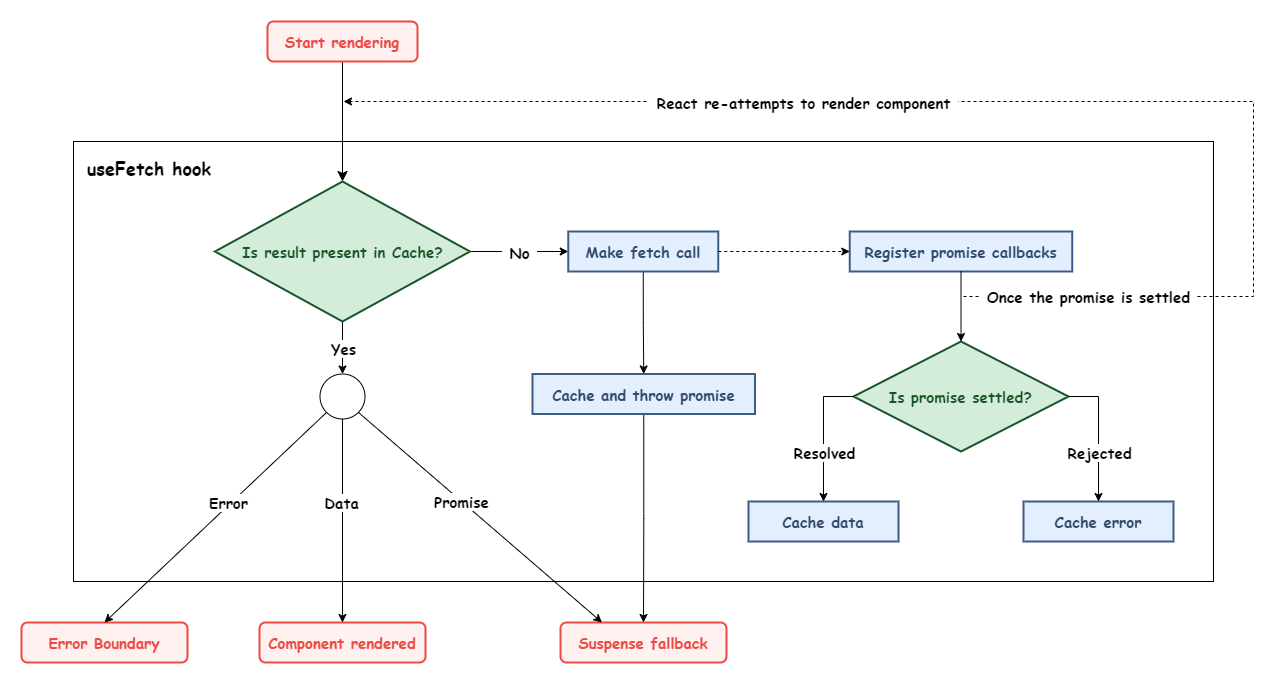

The diagram above was exported from draw.io. Its source (the exported page's mxGraphModel, read from the mxfile embedded in the PNG):
<mxGraphModel dx="1422" dy="-14" grid="1" gridSize="10" guides="1" tooltips="1" connect="1" arrows="1" fold="1" page="0" pageScale="1" pageWidth="827" pageHeight="1169" background="#FFFFFF" math="0" shadow="0">
  <root>
    <mxCell id="WIyWlLk6GJQsqaUBKTNV-0" />
    <mxCell id="WIyWlLk6GJQsqaUBKTNV-1" parent="WIyWlLk6GJQsqaUBKTNV-0" />
    <mxCell id="EsV_3eZoYmEtDC1EWosT-0" value="" style="rounded=0;whiteSpace=wrap;html=1;labelBackgroundColor=#ffffff;fontFamily=Comic Sans MS;fontSize=15;fontStyle=1;" parent="WIyWlLk6GJQsqaUBKTNV-1" vertex="1">
      <mxGeometry x="200" y="1060" width="1140" height="440" as="geometry" />
    </mxCell>
    <mxCell id="EsV_3eZoYmEtDC1EWosT-1" value="" style="rounded=0;html=1;jettySize=auto;orthogonalLoop=1;fontSize=15;endArrow=classic;endFill=1;endSize=8;strokeWidth=1;shadow=0;labelBackgroundColor=none;edgeStyle=orthogonalEdgeStyle;entryX=0.5;entryY=0;entryDx=0;entryDy=0;fontFamily=Comic Sans MS;fontStyle=1;" parent="WIyWlLk6GJQsqaUBKTNV-1" source="EsV_3eZoYmEtDC1EWosT-2" target="EsV_3eZoYmEtDC1EWosT-10" edge="1">
      <mxGeometry relative="1" as="geometry">
        <mxPoint x="469" y="1030" as="targetPoint" />
      </mxGeometry>
    </mxCell>
    <mxCell id="EsV_3eZoYmEtDC1EWosT-2" value="&lt;span style=&quot;background-color: rgb(255, 241, 240); font-size: 15px;&quot;&gt;&lt;font style=&quot;font-size: 15px;&quot; color=&quot;#ec4a42&quot;&gt;Start rendering&lt;/font&gt;&lt;/span&gt;" style="rounded=1;whiteSpace=wrap;html=1;fontSize=15;glass=0;strokeWidth=2;shadow=0;fontFamily=Comic Sans MS;perimeter=rectanglePerimeter;fillColor=#fff1f0;strokeColor=#EC4A42;fontStyle=1" parent="WIyWlLk6GJQsqaUBKTNV-1" vertex="1">
      <mxGeometry x="394" y="940" width="150" height="40" as="geometry" />
    </mxCell>
    <mxCell id="EsV_3eZoYmEtDC1EWosT-3" value="&lt;font style=&quot;font-size: 15px;&quot;&gt;Component rendered&lt;/font&gt;" style="rounded=1;whiteSpace=wrap;html=1;fontSize=15;glass=0;strokeWidth=2;shadow=0;fontFamily=Comic Sans MS;fillColor=#fff1f0;strokeColor=#EC4A42;fontColor=#EC4A42;fontStyle=1" parent="WIyWlLk6GJQsqaUBKTNV-1" vertex="1">
      <mxGeometry x="386" y="1541" width="166" height="40" as="geometry" />
    </mxCell>
    <mxCell id="EsV_3eZoYmEtDC1EWosT-4" value="&lt;font style=&quot;font-size: 15px;&quot;&gt;Error Boundary&lt;/font&gt;" style="rounded=1;whiteSpace=wrap;html=1;fontSize=15;glass=0;strokeWidth=2;shadow=0;fontFamily=Comic Sans MS;fillColor=#fff1f0;strokeColor=#EC4A42;fontColor=#EC4A42;fontStyle=1" parent="WIyWlLk6GJQsqaUBKTNV-1" vertex="1">
      <mxGeometry x="148" y="1541" width="166" height="40" as="geometry" />
    </mxCell>
    <mxCell id="EsV_3eZoYmEtDC1EWosT-5" value="&lt;font style=&quot;font-size: 15px;&quot;&gt;Suspense fallback&lt;/font&gt;" style="rounded=1;whiteSpace=wrap;html=1;fontSize=15;glass=0;strokeWidth=2;shadow=0;fontFamily=Comic Sans MS;fillColor=#fff1f0;strokeColor=#EC4A42;fontColor=#EC4A42;fontStyle=1" parent="WIyWlLk6GJQsqaUBKTNV-1" vertex="1">
      <mxGeometry x="687" y="1541" width="166" height="40" as="geometry" />
    </mxCell>
    <mxCell id="EsV_3eZoYmEtDC1EWosT-6" style="edgeStyle=orthogonalEdgeStyle;rounded=0;orthogonalLoop=1;jettySize=auto;html=1;exitX=0.5;exitY=1;exitDx=0;exitDy=0;entryX=0.5;entryY=0;entryDx=0;entryDy=0;fontFamily=Comic Sans MS;fontSize=15;fontStyle=1;" parent="WIyWlLk6GJQsqaUBKTNV-1" source="EsV_3eZoYmEtDC1EWosT-10" target="EsV_3eZoYmEtDC1EWosT-20" edge="1">
      <mxGeometry relative="1" as="geometry">
        <mxPoint x="469" y="1270" as="targetPoint" />
      </mxGeometry>
    </mxCell>
    <mxCell id="EsV_3eZoYmEtDC1EWosT-7" value="Yes" style="edgeLabel;html=1;align=center;verticalAlign=middle;resizable=0;points=[];fontSize=15;fontFamily=Comic Sans MS;fontStyle=1;" parent="EsV_3eZoYmEtDC1EWosT-6" vertex="1" connectable="0">
      <mxGeometry relative="1" as="geometry">
        <mxPoint as="offset" />
      </mxGeometry>
    </mxCell>
    <mxCell id="EsV_3eZoYmEtDC1EWosT-8" style="edgeStyle=orthogonalEdgeStyle;rounded=0;orthogonalLoop=1;jettySize=auto;html=1;exitX=1;exitY=0.5;exitDx=0;exitDy=0;entryX=0;entryY=0.5;entryDx=0;entryDy=0;fontFamily=Comic Sans MS;fontSize=15;fontStyle=1;" parent="WIyWlLk6GJQsqaUBKTNV-1" source="EsV_3eZoYmEtDC1EWosT-10" target="EsV_3eZoYmEtDC1EWosT-12" edge="1">
      <mxGeometry relative="1" as="geometry" />
    </mxCell>
    <mxCell id="EsV_3eZoYmEtDC1EWosT-9" value="&amp;nbsp;No&amp;nbsp;" style="edgeLabel;html=1;align=center;verticalAlign=middle;resizable=0;points=[];fontSize=15;fontFamily=Comic Sans MS;spacingLeft=0;fontStyle=1;" parent="EsV_3eZoYmEtDC1EWosT-8" vertex="1" connectable="0">
      <mxGeometry relative="1" as="geometry">
        <mxPoint as="offset" />
      </mxGeometry>
    </mxCell>
    <mxCell id="EsV_3eZoYmEtDC1EWosT-10" value="&lt;span style=&quot;font-size: 15px;&quot;&gt;&lt;font style=&quot;font-size: 15px;&quot; color=&quot;#195428&quot;&gt;Is result present in Cache?&lt;/font&gt;&lt;/span&gt;" style="rhombus;whiteSpace=wrap;html=1;labelBackgroundColor=#d4eddb;fillColor=#d4eddb;strokeColor=#195428;fontFamily=Comic Sans MS;fontSize=15;strokeWidth=2;fontStyle=1;" parent="WIyWlLk6GJQsqaUBKTNV-1" vertex="1">
      <mxGeometry x="341.5" y="1100" width="255" height="140" as="geometry" />
    </mxCell>
    <mxCell id="EsV_3eZoYmEtDC1EWosT-11" style="edgeStyle=orthogonalEdgeStyle;rounded=0;orthogonalLoop=1;jettySize=auto;html=1;exitX=0.5;exitY=1;exitDx=0;exitDy=0;entryX=0.5;entryY=0;entryDx=0;entryDy=0;fontFamily=Comic Sans MS;fontSize=15;fontStyle=1;" parent="WIyWlLk6GJQsqaUBKTNV-1" source="EsV_3eZoYmEtDC1EWosT-12" target="EsV_3eZoYmEtDC1EWosT-14" edge="1">
      <mxGeometry relative="1" as="geometry" />
    </mxCell>
    <mxCell id="EsV_3eZoYmEtDC1EWosT-12" value="&lt;font style=&quot;background-color: rgb(227, 239, 255); font-size: 15px;&quot; color=&quot;#324b6b&quot;&gt;Make fetch call&lt;/font&gt;" style="rounded=0;whiteSpace=wrap;html=1;labelBackgroundColor=#ffffff;fontFamily=Comic Sans MS;fontSize=15;fillColor=#e3efff;strokeWidth=2;strokeColor=#3D5C83;fontStyle=1;" parent="WIyWlLk6GJQsqaUBKTNV-1" vertex="1">
      <mxGeometry x="694.75" y="1150" width="150" height="40" as="geometry" />
    </mxCell>
    <mxCell id="EsV_3eZoYmEtDC1EWosT-13" style="edgeStyle=orthogonalEdgeStyle;rounded=0;orthogonalLoop=1;jettySize=auto;html=1;exitX=0.5;exitY=1;exitDx=0;exitDy=0;entryX=0.5;entryY=0;entryDx=0;entryDy=0;fontFamily=Comic Sans MS;fontSize=15;fontStyle=1;" parent="WIyWlLk6GJQsqaUBKTNV-1" source="EsV_3eZoYmEtDC1EWosT-14" target="EsV_3eZoYmEtDC1EWosT-5" edge="1">
      <mxGeometry relative="1" as="geometry">
        <mxPoint x="770" y="1270" as="targetPoint" />
      </mxGeometry>
    </mxCell>
    <mxCell id="EsV_3eZoYmEtDC1EWosT-14" value="&lt;font style=&quot;font-size: 15px;&quot;&gt;Cache and throw promise&lt;/font&gt;" style="rounded=0;whiteSpace=wrap;html=1;labelBackgroundColor=#E3EFFF;fontFamily=Comic Sans MS;fontSize=15;fontStyle=1;fillColor=#e3efff;strokeColor=#3D5C83;strokeWidth=2;fontColor=#324B6B;" parent="WIyWlLk6GJQsqaUBKTNV-1" vertex="1">
      <mxGeometry x="659" y="1292.5" width="222.5" height="40" as="geometry" />
    </mxCell>
    <mxCell id="EsV_3eZoYmEtDC1EWosT-15" value="&lt;font style=&quot;font-size: 15px;&quot; color=&quot;#195428&quot;&gt;Is promise settled?&lt;/font&gt;" style="rhombus;whiteSpace=wrap;html=1;labelBackgroundColor=#d4eddb;fontFamily=Comic Sans MS;fontSize=15;fillColor=#d4eddb;strokeColor=#195428;strokeWidth=2;fontStyle=1;" parent="WIyWlLk6GJQsqaUBKTNV-1" vertex="1">
      <mxGeometry x="980" y="1260" width="215" height="110" as="geometry" />
    </mxCell>
    <mxCell id="EsV_3eZoYmEtDC1EWosT-16" value="&lt;font style=&quot;font-size: 15px;&quot;&gt;Cache data&lt;/font&gt;" style="rounded=0;whiteSpace=wrap;html=1;labelBackgroundColor=#E3EFFF;fontFamily=Comic Sans MS;fontSize=15;fontStyle=1;fillColor=#e3efff;strokeColor=#3D5C83;strokeWidth=2;fontColor=#324B6B;" parent="WIyWlLk6GJQsqaUBKTNV-1" vertex="1">
      <mxGeometry x="875" y="1420" width="150" height="40" as="geometry" />
    </mxCell>
    <mxCell id="EsV_3eZoYmEtDC1EWosT-17" value="&lt;font style=&quot;font-size: 15px;&quot;&gt;Cache error&lt;/font&gt;" style="rounded=0;whiteSpace=wrap;html=1;labelBackgroundColor=#E3EFFF;fontFamily=Comic Sans MS;fontSize=15;fontStyle=1;fillColor=#e3efff;strokeColor=#3D5C83;strokeWidth=2;fontColor=#324B6B;" parent="WIyWlLk6GJQsqaUBKTNV-1" vertex="1">
      <mxGeometry x="1150" y="1420" width="150" height="40" as="geometry" />
    </mxCell>
    <mxCell id="EsV_3eZoYmEtDC1EWosT-18" value="" style="endArrow=classic;html=1;rounded=0;exitX=0;exitY=0.5;exitDx=0;exitDy=0;entryX=0.5;entryY=0;entryDx=0;entryDy=0;fontFamily=Comic Sans MS;fontSize=15;fontStyle=1;" parent="WIyWlLk6GJQsqaUBKTNV-1" source="EsV_3eZoYmEtDC1EWosT-15" target="EsV_3eZoYmEtDC1EWosT-16" edge="1">
      <mxGeometry width="50" height="50" relative="1" as="geometry">
        <mxPoint x="970" y="1350" as="sourcePoint" />
        <mxPoint x="1020" y="1300" as="targetPoint" />
        <Array as="points">
          <mxPoint x="950" y="1315" />
        </Array>
      </mxGeometry>
    </mxCell>
    <mxCell id="EsV_3eZoYmEtDC1EWosT-19" value="Resolved" style="edgeLabel;html=1;align=center;verticalAlign=middle;resizable=0;points=[];fontSize=15;fontFamily=Comic Sans MS;fontStyle=1;" parent="EsV_3eZoYmEtDC1EWosT-18" vertex="1" connectable="0">
      <mxGeometry x="0.4074" y="3" relative="1" as="geometry">
        <mxPoint x="-3" y="-10" as="offset" />
      </mxGeometry>
    </mxCell>
    <mxCell id="EsV_3eZoYmEtDC1EWosT-20" value="" style="ellipse;whiteSpace=wrap;html=1;aspect=fixed;labelBackgroundColor=#ffffff;fontFamily=Comic Sans MS;fontSize=15;fontStyle=1;" parent="WIyWlLk6GJQsqaUBKTNV-1" vertex="1">
      <mxGeometry x="446.5" y="1292.5" width="45" height="45" as="geometry" />
    </mxCell>
    <mxCell id="EsV_3eZoYmEtDC1EWosT-21" value="" style="endArrow=classic;html=1;rounded=0;exitX=1;exitY=1;exitDx=0;exitDy=0;entryX=0.25;entryY=0;entryDx=0;entryDy=0;fontFamily=Comic Sans MS;fontSize=15;fontStyle=1;" parent="WIyWlLk6GJQsqaUBKTNV-1" source="EsV_3eZoYmEtDC1EWosT-20" target="EsV_3eZoYmEtDC1EWosT-5" edge="1">
      <mxGeometry width="50" height="50" relative="1" as="geometry">
        <mxPoint x="780" y="1320" as="sourcePoint" />
        <mxPoint x="830" y="1270" as="targetPoint" />
      </mxGeometry>
    </mxCell>
    <mxCell id="EsV_3eZoYmEtDC1EWosT-22" value="Promise" style="edgeLabel;html=1;align=center;verticalAlign=middle;resizable=0;points=[];fontSize=15;fontFamily=Comic Sans MS;spacing=2;spacingTop=0;spacingBottom=0;fontStyle=1;" parent="EsV_3eZoYmEtDC1EWosT-21" vertex="1" connectable="0">
      <mxGeometry x="-0.193" y="-4" relative="1" as="geometry">
        <mxPoint x="7" y="1" as="offset" />
      </mxGeometry>
    </mxCell>
    <mxCell id="EsV_3eZoYmEtDC1EWosT-23" value="" style="endArrow=classic;html=1;rounded=0;exitX=0.5;exitY=1;exitDx=0;exitDy=0;entryX=0.5;entryY=0;entryDx=0;entryDy=0;fontFamily=Comic Sans MS;fontSize=15;fontStyle=1;" parent="WIyWlLk6GJQsqaUBKTNV-1" source="EsV_3eZoYmEtDC1EWosT-20" target="EsV_3eZoYmEtDC1EWosT-3" edge="1">
      <mxGeometry width="50" height="50" relative="1" as="geometry">
        <mxPoint x="719" y="1320" as="sourcePoint" />
        <mxPoint x="769" y="1270" as="targetPoint" />
      </mxGeometry>
    </mxCell>
    <mxCell id="EsV_3eZoYmEtDC1EWosT-24" value="Data" style="edgeLabel;html=1;align=center;verticalAlign=middle;resizable=0;points=[];fontSize=15;fontFamily=Comic Sans MS;fontStyle=1;" parent="EsV_3eZoYmEtDC1EWosT-23" vertex="1" connectable="0">
      <mxGeometry x="-0.3464" y="-1" relative="1" as="geometry">
        <mxPoint x="-1" y="16" as="offset" />
      </mxGeometry>
    </mxCell>
    <mxCell id="EsV_3eZoYmEtDC1EWosT-25" value="" style="endArrow=classic;html=1;rounded=0;entryX=0.5;entryY=0;entryDx=0;entryDy=0;exitX=0;exitY=1;exitDx=0;exitDy=0;fontFamily=Comic Sans MS;fontSize=15;fontStyle=1;" parent="WIyWlLk6GJQsqaUBKTNV-1" source="EsV_3eZoYmEtDC1EWosT-20" target="EsV_3eZoYmEtDC1EWosT-4" edge="1">
      <mxGeometry width="50" height="50" relative="1" as="geometry">
        <mxPoint x="269" y="1390" as="sourcePoint" />
        <mxPoint x="319" y="1340" as="targetPoint" />
      </mxGeometry>
    </mxCell>
    <mxCell id="EsV_3eZoYmEtDC1EWosT-26" value="Error" style="edgeLabel;html=1;align=center;verticalAlign=middle;resizable=0;points=[];fontSize=15;fontFamily=Comic Sans MS;fontStyle=1;" parent="EsV_3eZoYmEtDC1EWosT-25" vertex="1" connectable="0">
      <mxGeometry x="-0.1967" y="1" relative="1" as="geometry">
        <mxPoint x="-10" y="4" as="offset" />
      </mxGeometry>
    </mxCell>
    <mxCell id="EsV_3eZoYmEtDC1EWosT-27" value="&lt;font style=&quot;font-size: 15px;&quot;&gt;Register promise callbacks&lt;/font&gt;" style="rounded=0;whiteSpace=wrap;html=1;labelBackgroundColor=#E3EFFF;fontFamily=Comic Sans MS;fontSize=15;fontStyle=1;fillColor=#e3efff;strokeColor=#3D5C83;strokeWidth=2;fontColor=#324B6B;" parent="WIyWlLk6GJQsqaUBKTNV-1" vertex="1">
      <mxGeometry x="976.25" y="1150" width="222.5" height="40" as="geometry" />
    </mxCell>
    <mxCell id="EsV_3eZoYmEtDC1EWosT-28" value="" style="endArrow=classic;html=1;rounded=0;exitX=0.5;exitY=1;exitDx=0;exitDy=0;fontFamily=Comic Sans MS;fontSize=15;fontStyle=1;" parent="WIyWlLk6GJQsqaUBKTNV-1" source="EsV_3eZoYmEtDC1EWosT-27" target="EsV_3eZoYmEtDC1EWosT-15" edge="1">
      <mxGeometry width="50" height="50" relative="1" as="geometry">
        <mxPoint x="830" y="1310" as="sourcePoint" />
        <mxPoint x="880" y="1260" as="targetPoint" />
      </mxGeometry>
    </mxCell>
    <mxCell id="EsV_3eZoYmEtDC1EWosT-29" value="" style="endArrow=classic;dashed=1;html=1;rounded=0;exitX=1;exitY=0.5;exitDx=0;exitDy=0;entryX=0;entryY=0.5;entryDx=0;entryDy=0;endFill=1;fontFamily=Comic Sans MS;fontSize=15;fontStyle=1;" parent="WIyWlLk6GJQsqaUBKTNV-1" source="EsV_3eZoYmEtDC1EWosT-12" target="EsV_3eZoYmEtDC1EWosT-27" edge="1">
      <mxGeometry width="50" height="50" relative="1" as="geometry">
        <mxPoint x="780" y="1310" as="sourcePoint" />
        <mxPoint x="830" y="1260" as="targetPoint" />
      </mxGeometry>
    </mxCell>
    <mxCell id="EsV_3eZoYmEtDC1EWosT-30" value="" style="endArrow=classic;dashed=1;html=1;rounded=0;endFill=1;fontFamily=Comic Sans MS;fontSize=15;fontStyle=1;" parent="WIyWlLk6GJQsqaUBKTNV-1" edge="1">
      <mxGeometry width="50" height="50" relative="1" as="geometry">
        <mxPoint x="1090" y="1215" as="sourcePoint" />
        <mxPoint x="470" y="1020" as="targetPoint" />
        <Array as="points">
          <mxPoint x="1380" y="1215" />
          <mxPoint x="1380" y="1020" />
          <mxPoint x="1240" y="1020" />
        </Array>
      </mxGeometry>
    </mxCell>
    <mxCell id="EsV_3eZoYmEtDC1EWosT-31" value="&amp;nbsp;Once the promise is settled&amp;nbsp;" style="edgeLabel;html=1;align=center;verticalAlign=middle;resizable=0;points=[];fontSize=15;fontFamily=Comic Sans MS;fontStyle=1;" parent="EsV_3eZoYmEtDC1EWosT-30" vertex="1" connectable="0">
      <mxGeometry x="-0.8796" relative="1" as="geometry">
        <mxPoint x="40" y="-1" as="offset" />
      </mxGeometry>
    </mxCell>
    <mxCell id="EsV_3eZoYmEtDC1EWosT-32" value="&amp;nbsp;React re-attempts to render component&amp;nbsp;" style="edgeLabel;html=1;align=center;verticalAlign=middle;resizable=0;points=[];fontSize=15;fontFamily=Comic Sans MS;fontStyle=1;" parent="EsV_3eZoYmEtDC1EWosT-30" vertex="1" connectable="0">
      <mxGeometry x="0.4294" relative="1" as="geometry">
        <mxPoint x="61" as="offset" />
      </mxGeometry>
    </mxCell>
    <mxCell id="EsV_3eZoYmEtDC1EWosT-33" value="" style="endArrow=classic;html=1;rounded=0;exitX=1;exitY=0.5;exitDx=0;exitDy=0;entryX=0.5;entryY=0;entryDx=0;entryDy=0;fontFamily=Comic Sans MS;fontSize=15;fontStyle=1;" parent="WIyWlLk6GJQsqaUBKTNV-1" source="EsV_3eZoYmEtDC1EWosT-15" target="EsV_3eZoYmEtDC1EWosT-17" edge="1">
      <mxGeometry width="50" height="50" relative="1" as="geometry">
        <mxPoint x="1195" y="1315" as="sourcePoint" />
        <mxPoint x="1225" y="1420" as="targetPoint" />
        <Array as="points">
          <mxPoint x="1225" y="1315" />
        </Array>
      </mxGeometry>
    </mxCell>
    <mxCell id="EsV_3eZoYmEtDC1EWosT-34" value="Rejected" style="edgeLabel;html=1;align=center;verticalAlign=middle;resizable=0;points=[];fontSize=15;fontFamily=Comic Sans MS;fontStyle=1;" parent="EsV_3eZoYmEtDC1EWosT-33" vertex="1" connectable="0">
      <mxGeometry relative="1" as="geometry">
        <mxPoint y="17" as="offset" />
      </mxGeometry>
    </mxCell>
    <mxCell id="EsV_3eZoYmEtDC1EWosT-35" value="&lt;p style=&quot;&quot;&gt;&lt;font style=&quot;font-size: 18px;&quot;&gt;useFetch hook&lt;/font&gt;&lt;/p&gt;" style="text;html=1;strokeColor=none;fillColor=none;align=center;verticalAlign=middle;whiteSpace=wrap;rounded=0;labelBackgroundColor=#ffffff;fontFamily=Comic Sans MS;fontSize=15;fontStyle=1;" parent="WIyWlLk6GJQsqaUBKTNV-1" vertex="1">
      <mxGeometry x="212" y="1071" width="128" height="30" as="geometry" />
    </mxCell>
  </root>
</mxGraphModel>